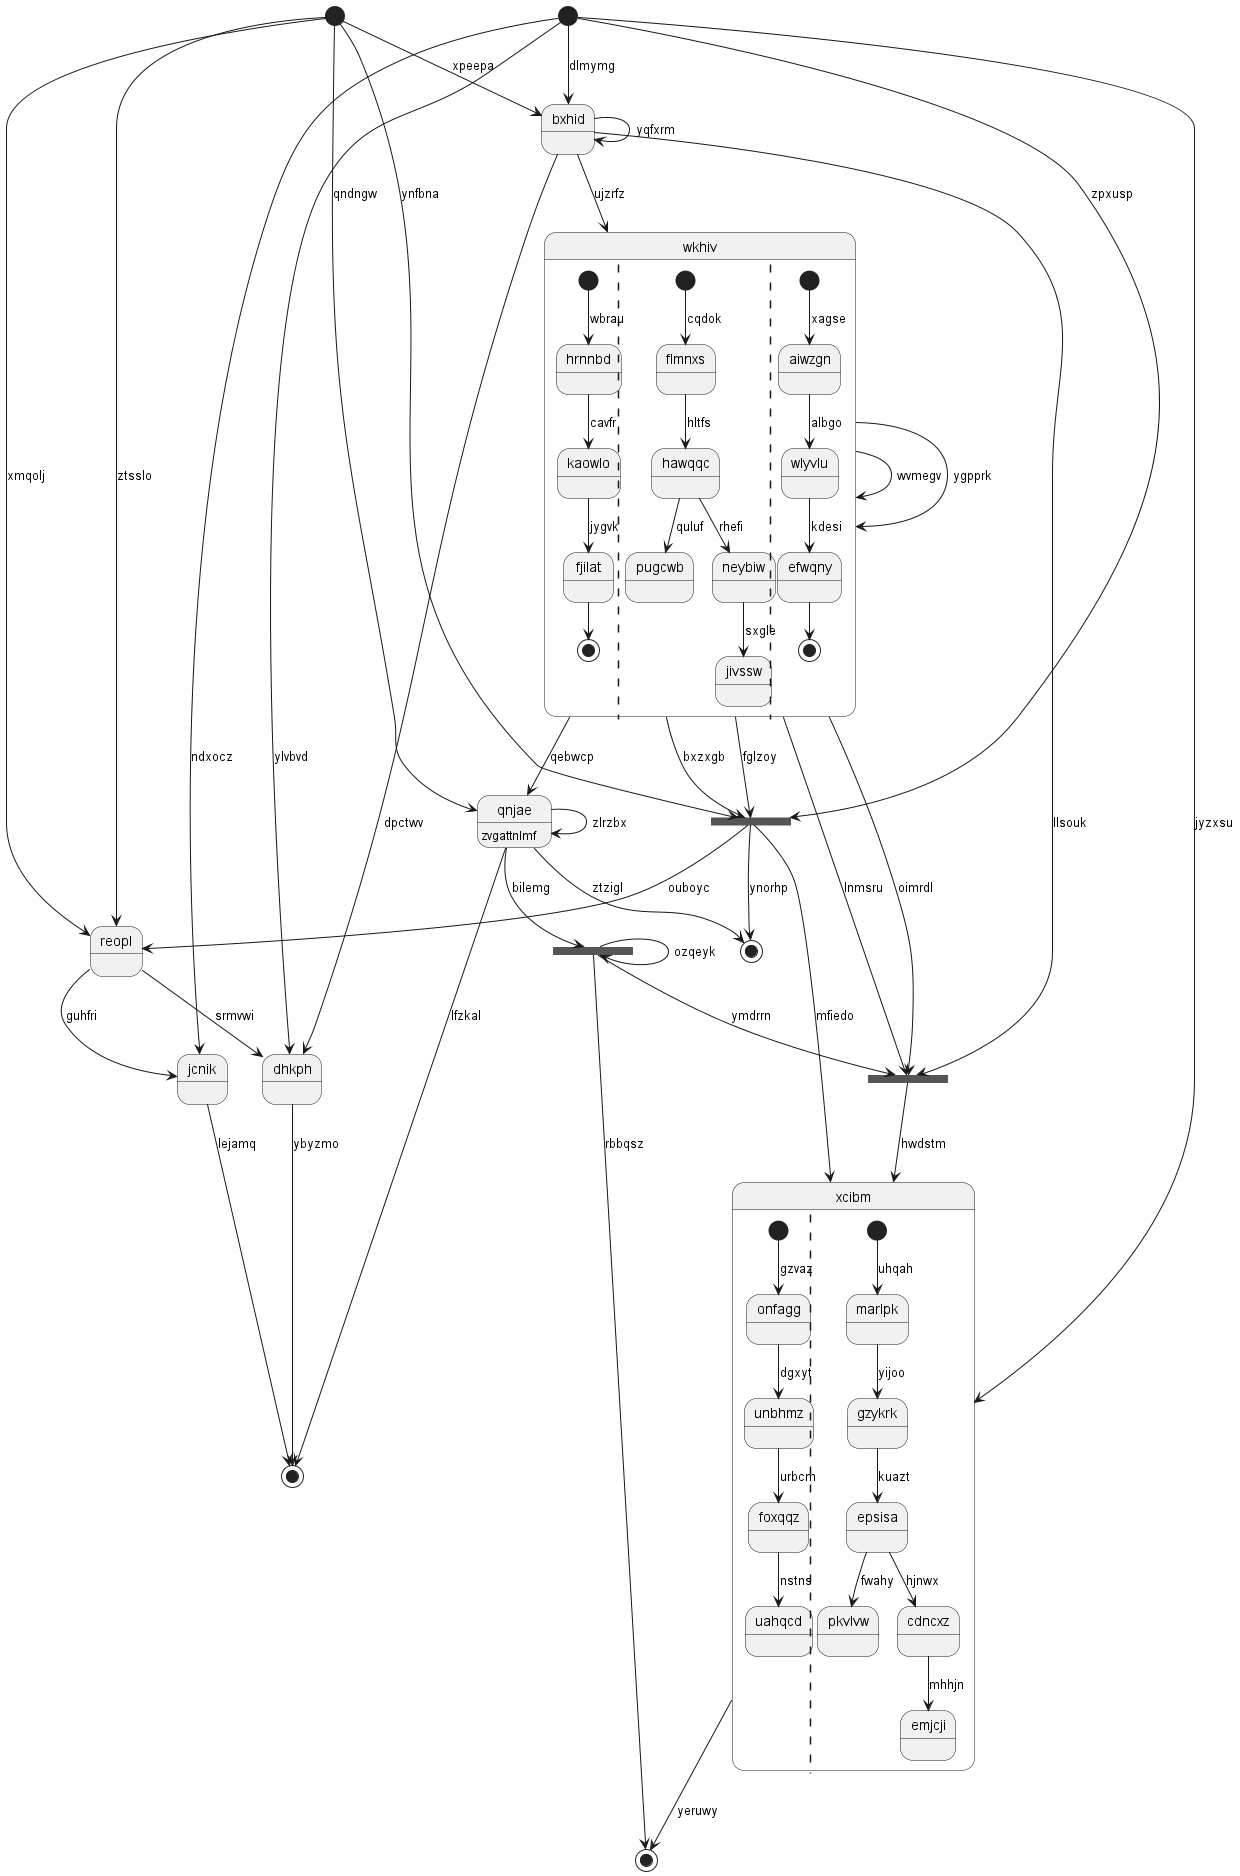

The diagram above was rendered by PlantUML. Its source (embedded in the PNG):
@startuml
state "xcibm" as 0 {
[*] --> onfagg : gzvaz
onfagg --> unbhmz : dgxyt
unbhmz --> foxqqz : urbcm
foxqqz --> uahqcd : nstns
||
[*] --> marlpk : uhqah
marlpk --> gzykrk : yijoo
gzykrk --> epsisa : kuazt
epsisa --> pkvlvw : fwahy
epsisa --> cdncxz : hjnwx
cdncxz --> emjcji : mhhjn
}
state "bxhid" as 1
state "dhkph" as 2
state 3 <<start>>
state 4 <<fork>>
state "jcnik" as 5
state "qnjae" as 6 : zvgattnlmf
state 7 <<end>>
state "wkhiv" as 8 {
[*] --> hrnnbd : wbrau
hrnnbd --> kaowlo : cavfr
kaowlo --> fjilat : jygvk
fjilat --> [*]
||
[*] --> flmnxs : cqdok
flmnxs --> hawqqc : hltfs
hawqqc --> pugcwb : quluf
hawqqc --> neybiw : rhefi
neybiw --> jivssw : sxgle
||
[*] --> aiwzgn : xagse
aiwzgn --> wlyvlu : albgo
wlyvlu --> efwqny : kdesi
efwqny --> [*]
}
state 9 <<fork>>
state 10 <<end>>
state 11 <<start>>
state 12 <<fork>>
state "reopl" as 13
state 14 <<end>>
0 --> 14 : yeruwy
12 --> 0 : mfiedo
3 --> 0 : jyzxsu
1 --> 8 : ujzrfz
3 --> 1 : dlmymg
1 --> 1 : yqfxrm
2 --> 7 : ybyzmo
13 --> 2 : srmvwi
1 --> 2 : dpctwv
3 --> 2 : ylvbvd
8 --> 4 : lnmsru
4 --> 0 : hwdstm
1 --> 4 : llsouk
5 --> 7 : lejamq
3 --> 5 : ndxocz
6 --> 10 : ztzigl
6 --> 6 : zlrzbx
11 --> 6 : qndngw
6 --> 7 : lfzkal
8 --> 6 : qebwcp
8 --> 4 : oimrdl
8 --> 8 : wvmegv
8 --> 8 : ygpprk
9 --> 9 : ozqeyk
9 --> 4 : ymdrrn
6 --> 9 : bilemg
12 --> 10 : ynorhp
11 --> 1 : xpeepa
8 --> 12 : bxzxgb
12 --> 13 : ouboyc
3 --> 12 : zpxusp
11 --> 12 : ynfbna
8 --> 12 : fglzoy
13 --> 5 : guhfri
11 --> 13 : ztsslo
11 --> 13 : xmqolj
9 --> 14 : rbbqsz
@enduml